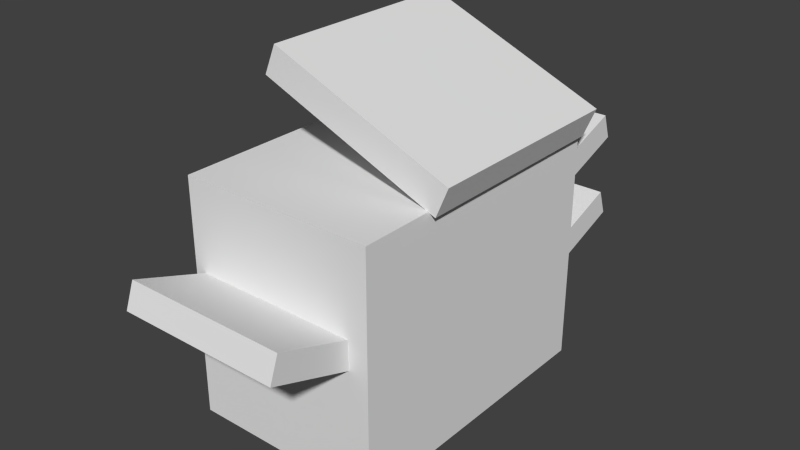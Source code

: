 # Source: copyMachine.blend  (saved by Blender 2.64.0; exported with 4.5.12 LTS)
import bpy
from mathutils import Matrix  # noqa: F401  (used for matrix-valued properties, if any)

bpy.ops.wm.read_factory_settings(use_empty=True)
scene = bpy.context.scene
scene.name = 'Scene'

# ---- collections
col_collection_11 = bpy.data.collections.new('Collection 11'); scene.collection.children.link(col_collection_11)

# ---- world
world_world = bpy.data.worlds.new('World'); scene.world = world_world
world_world.color = (0.05088, 0.05088, 0.05088)
world_world.use_sun_shadow = False
world_world.sun_shadow_jitter_overblur = 0.0
world_world.cycles.sampling_method = 'MANUAL'
world_world.cycles.sample_map_resolution = 256

# ---- meshes
me_cube = bpy.data.meshes.new('Cube')
me_cube.from_pydata([(-2.275, -2.853, -1.0), (-2.275, 3.099, -1.0), (1.717, 3.099, -1.0), (1.717, -2.853, -1.0), (-2.275, -2.853, 3.861), (-2.275, 3.099, 3.861), (1.717, 3.099, 3.861), (1.717, -2.853, 3.861)], [], [(4, 5, 1, 0), (5, 6, 2, 1), (6, 7, 3, 2), (7, 4, 0, 3), (0, 1, 2, 3), (7, 6, 5, 4)])
me_cube.use_remesh_preserve_volume = False
me_cube.use_remesh_preserve_attributes = False
me_cube.use_mirror_vertex_groups = False
me_cube.update()
me_cube_004 = bpy.data.meshes.new('Cube.004')
me_cube_004.from_pydata([(-2.148, -1.0, 0.4524), (-2.148, 1.0, 0.4524), (1.845, 1.0, 0.4524), (1.845, -1.0, 0.4524), (-2.148, -1.0, 1.0), (-2.148, 1.0, 1.0), (1.845, 1.0, 1.0), (1.845, -1.0, 1.0)], [], [(4, 5, 1, 0), (5, 6, 2, 1), (6, 7, 3, 2), (7, 4, 0, 3), (0, 1, 2, 3), (7, 6, 5, 4)])
me_cube_004.use_remesh_preserve_volume = False
me_cube_004.use_remesh_preserve_attributes = False
me_cube_004.use_mirror_vertex_groups = False
me_cube_004.update()
me_cube_003 = bpy.data.meshes.new('Cube.003')
me_cube_003.from_pydata([(-2.148, -1.0, 0.4524), (-2.148, 1.0, 0.4524), (1.845, 1.0, 0.4524), (1.845, -1.0, 0.4524), (-2.148, -1.0, 1.0), (-2.148, 1.0, 1.0), (1.845, 1.0, 1.0), (1.845, -1.0, 1.0)], [], [(4, 5, 1, 0), (5, 6, 2, 1), (6, 7, 3, 2), (7, 4, 0, 3), (0, 1, 2, 3), (7, 6, 5, 4)])
me_cube_003.use_remesh_preserve_volume = False
me_cube_003.use_remesh_preserve_attributes = False
me_cube_003.use_mirror_vertex_groups = False
me_cube_003.update()
me_cube_002 = bpy.data.meshes.new('Cube.002')
me_cube_002.from_pydata([(-2.148, -1.0, 0.4524), (-2.148, 1.0, 0.4524), (1.845, 1.0, 0.4524), (1.845, -1.0, 0.4524), (-2.148, -1.0, 1.0), (-2.148, 1.0, 1.0), (1.845, 1.0, 1.0), (1.845, -1.0, 1.0)], [], [(4, 5, 1, 0), (5, 6, 2, 1), (6, 7, 3, 2), (7, 4, 0, 3), (0, 1, 2, 3), (7, 6, 5, 4)])
me_cube_002.use_remesh_preserve_volume = False
me_cube_002.use_remesh_preserve_attributes = False
me_cube_002.use_mirror_vertex_groups = False
me_cube_002.update()
me_cube_001 = bpy.data.meshes.new('Cube.001')
me_cube_001.from_pydata([(-2.5, -1.0, -1.0), (-2.5, 3.38, -1.0), (1.505, 3.38, -1.0), (1.505, -1.0, -1.0), (-2.5, -1.0, -0.3579), (-2.5, 3.38, -0.3579), (1.505, 3.38, -0.3579), (1.505, -1.0, -0.3579)], [], [(4, 5, 1, 0), (5, 6, 2, 1), (6, 7, 3, 2), (7, 4, 0, 3), (0, 1, 2, 3), (7, 6, 5, 4)])
me_cube_001.use_remesh_preserve_volume = False
me_cube_001.use_remesh_preserve_attributes = False
me_cube_001.use_mirror_vertex_groups = False
me_cube_001.update()

# ---- objects
ob_cube = bpy.data.objects.new('Cube', me_cube)
ob_cube_004 = bpy.data.objects.new('Cube.004', me_cube_004)
ob_cube_003 = bpy.data.objects.new('Cube.003', me_cube_003)
ob_cube_002 = bpy.data.objects.new('Cube.002', me_cube_002)
ob_cube_001 = bpy.data.objects.new('Cube.001', me_cube_001)

# ---- transforms, parenting, visibility, modifiers, constraints
ob_cube.location = (0.0, 0.0, 0.0)
ob_cube.lineart.crease_threshold = 0.0
ob_cube_004.parent = ob_cube
ob_cube_004.location = (-0.4907, -3.765, 1.308)
ob_cube_004.rotation_euler = (0.3413, 0.0, 3.142)
ob_cube_004.scale = (0.8408, 1.0, 1.0)
ob_cube_004.lineart.crease_threshold = 0.0
ob_cube_003.parent = ob_cube
ob_cube_003.location = (-0.07737, 3.991, 0.6846)
ob_cube_003.rotation_euler = (0.3413, 0.0, 0.0)
ob_cube_003.scale = (0.8408, 1.0, 1.0)
ob_cube_003.lineart.crease_threshold = 0.0
ob_cube_002.parent = ob_cube
ob_cube_002.location = (-0.1324, 4.005, 2.329)
ob_cube_002.rotation_euler = (0.3413, 0.0, 0.0)
ob_cube_002.scale = (0.8408, 1.0, 1.0)
ob_cube_002.lineart.crease_threshold = 0.0
ob_cube_001.parent = ob_cube
ob_cube_001.location = (0.8308, -0.328, 5.281)
ob_cube_001.rotation_euler = (1.118e-08, 0.3949, 5.59e-08)
ob_cube_001.lineart.crease_threshold = 0.0

# ---- collection membership
col_collection_11.objects.link(ob_cube)
col_collection_11.objects.link(ob_cube_004)
col_collection_11.objects.link(ob_cube_003)
col_collection_11.objects.link(ob_cube_002)
col_collection_11.objects.link(ob_cube_001)

# ---- scene / render settings (as saved in the file)
scene.frame_start = 1; scene.frame_end = 250; scene.frame_set(1)
scene.render.engine = 'BLENDER_EEVEE_NEXT'
scene.render.image_settings.color_mode = 'RGB'
scene.render.image_settings.compression = 90
scene.render.resolution_percentage = 50
scene.render.dither_intensity = 0.0
scene.render.bake_margin = 2
scene.render.bake_bias = 0.0
scene.cycles.feature_set = 'EXPERIMENTAL'
scene.cycles.use_denoising = False
scene.cycles.samples = 10
scene.cycles.sampling_pattern = 'TABULATED_SOBOL'
scene.cycles.light_sampling_threshold = 0.0
scene.cycles.use_adaptive_sampling = False
scene.cycles.use_light_tree = False
scene.cycles.blur_glossy = 0.0
scene.cycles.volume_bounces = 1
scene.cycles.pixel_filter_type = 'GAUSSIAN'
scene.cycles.sample_clamp_indirect = 0.0
scene.view_settings.view_transform = 'Standard'
bpy.context.view_layer.update()

# ---- added for rendering (the .blend has no active camera and no usable light): camera, sun
cam_auto = bpy.data.cameras.new('AutoCamera')
cam_auto.lens = 50.0
cam_auto.sensor_width = 36.0
cam_auto.clip_end = 1000.0
ob_auto_camera = bpy.data.objects.new('AutoCamera', cam_auto)
scene.collection.objects.link(ob_auto_camera)
ob_auto_camera.location = (11.3935, -13.6683, 11.6484)
ob_auto_camera.rotation_euler = (1.09748, -7.21219e-08, 0.694738)
scene.camera = ob_auto_camera
light_auto_sun = bpy.data.lights.new('AutoSun', 'SUN')
light_auto_sun.energy = 3.0
light_auto_sun.angle = 0.0523599
ob_auto_sun = bpy.data.objects.new('AutoSun', light_auto_sun)
scene.collection.objects.link(ob_auto_sun)
ob_auto_sun.rotation_euler = (0.872665, 0.174533, 0.523599)
bpy.context.view_layer.update()
